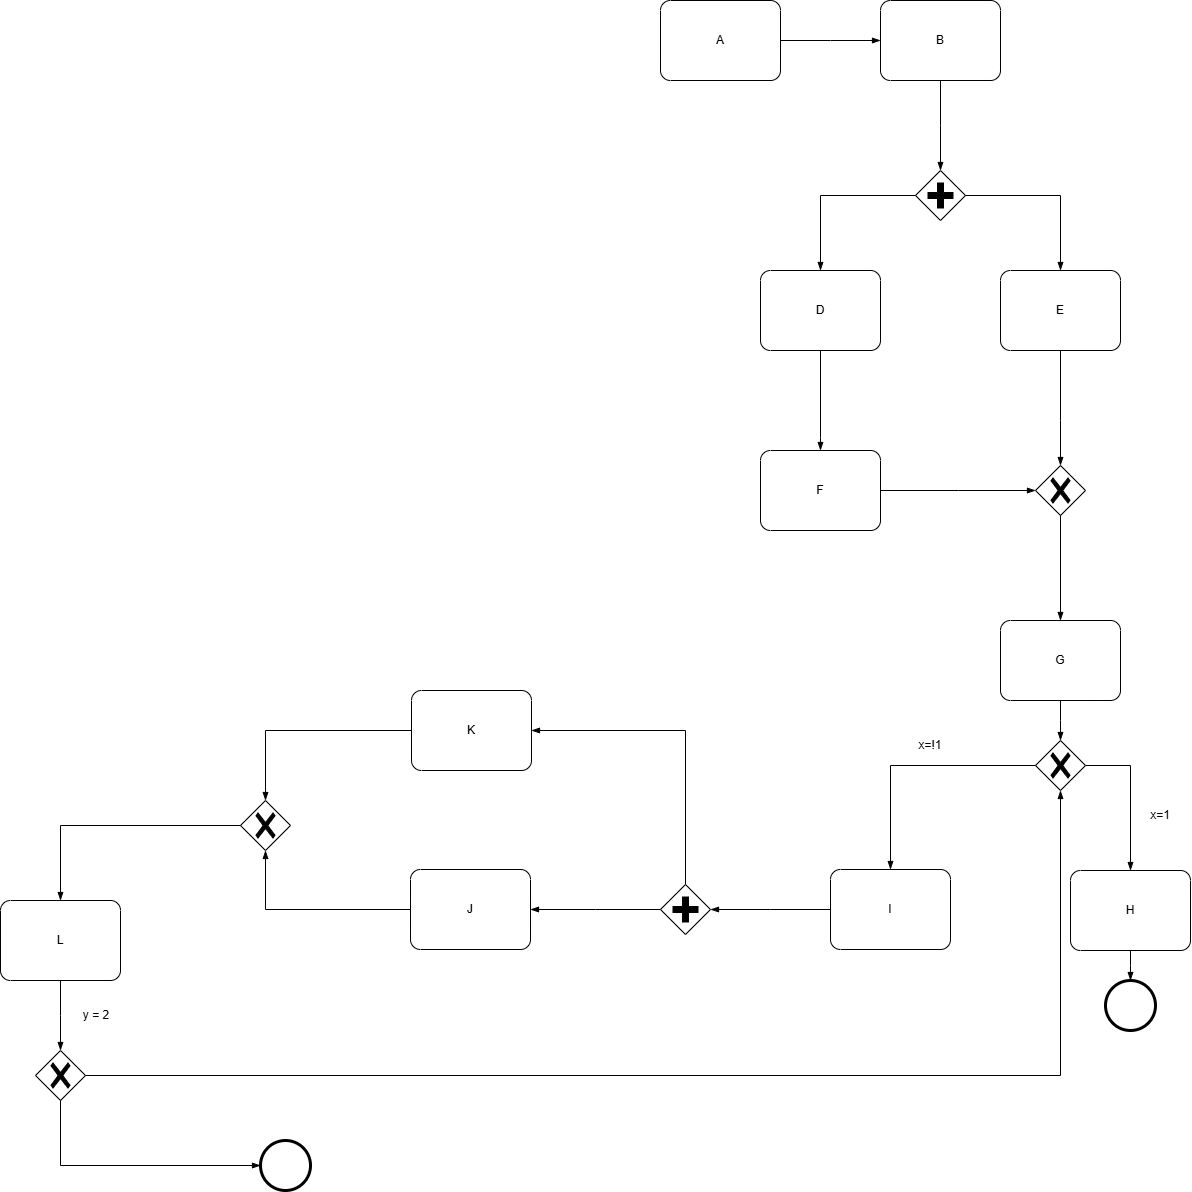

The diagram above was exported from draw.io. Its source (the exported page's mxGraphModel, read from the mxfile embedded in the PNG):
<mxGraphModel dx="1849" dy="1986" grid="1" gridSize="10" guides="1" tooltips="1" connect="1" arrows="1" fold="1" page="1" pageScale="1" pageWidth="827" pageHeight="1169" math="0" shadow="0">
  <root>
    <mxCell id="0" />
    <mxCell id="1" parent="0" />
    <mxCell id="pe9j8Tet3eWEwEczb0L2-4" parent="1" style="points=[[0.25,0,0],[0.5,0,0],[0.75,0,0],[1,0.25,0],[1,0.5,0],[1,0.75,0],[0.75,1,0],[0.5,1,0],[0.25,1,0],[0,0.75,0],[0,0.5,0],[0,0.25,0]];shape=mxgraph.bpmn.task2;whiteSpace=wrap;rectStyle=rounded;size=10;html=1;container=1;expand=0;collapsible=0;taskMarker=abstract;" value="A" vertex="1">
      <mxGeometry height="80" width="120" x="150" y="220" as="geometry" />
    </mxCell>
    <mxCell id="pe9j8Tet3eWEwEczb0L2-5" edge="1" parent="1" style="edgeStyle=elbowEdgeStyle;fontSize=12;html=1;endArrow=blockThin;endFill=1;rounded=0;defaultLabelBackgroundColor=page;labelPadding=0 4;" value="">
      <mxGeometry relative="1" width="160" x="0.6" as="geometry">
        <mxPoint x="270" y="260" as="sourcePoint" />
        <mxPoint x="370" y="260" as="targetPoint" />
      </mxGeometry>
    </mxCell>
    <mxCell id="pe9j8Tet3eWEwEczb0L2-6" parent="1" style="points=[[0.25,0,0],[0.5,0,0],[0.75,0,0],[1,0.25,0],[1,0.5,0],[1,0.75,0],[0.75,1,0],[0.5,1,0],[0.25,1,0],[0,0.75,0],[0,0.5,0],[0,0.25,0]];shape=mxgraph.bpmn.task2;whiteSpace=wrap;rectStyle=rounded;size=10;html=1;container=1;expand=0;collapsible=0;taskMarker=abstract;" value="B" vertex="1">
      <mxGeometry height="80" width="120" x="370" y="220" as="geometry" />
    </mxCell>
    <mxCell id="pe9j8Tet3eWEwEczb0L2-9" edge="1" parent="1" style="edgeStyle=elbowEdgeStyle;fontSize=12;html=1;endArrow=blockThin;endFill=1;rounded=0;defaultLabelBackgroundColor=page;labelPadding=0 4;exitX=0.5;exitY=1;exitDx=0;exitDy=0;exitPerimeter=0;" value="">
      <mxGeometry relative="1" width="160" as="geometry">
        <mxPoint x="430" y="300" as="sourcePoint" />
        <mxPoint x="430" y="390" as="targetPoint" />
      </mxGeometry>
    </mxCell>
    <mxCell id="pe9j8Tet3eWEwEczb0L2-10" parent="1" style="points=[[0.25,0,0],[0.5,0,0],[0.75,0,0],[1,0.25,0],[1,0.5,0],[1,0.75,0],[0.75,1,0],[0.5,1,0],[0.25,1,0],[0,0.75,0],[0,0.5,0],[0,0.25,0]];shape=mxgraph.bpmn.task2;whiteSpace=wrap;rectStyle=rounded;size=10;html=1;container=1;expand=0;collapsible=0;taskMarker=abstract;" value="E" vertex="1">
      <mxGeometry height="80" width="120" x="490" y="490" as="geometry" />
    </mxCell>
    <mxCell id="pe9j8Tet3eWEwEczb0L2-11" parent="1" style="points=[[0.25,0,0],[0.5,0,0],[0.75,0,0],[1,0.25,0],[1,0.5,0],[1,0.75,0],[0.75,1,0],[0.5,1,0],[0.25,1,0],[0,0.75,0],[0,0.5,0],[0,0.25,0]];shape=mxgraph.bpmn.task2;whiteSpace=wrap;rectStyle=rounded;size=10;html=1;container=1;expand=0;collapsible=0;taskMarker=abstract;" value="D" vertex="1">
      <mxGeometry height="80" width="120" x="250" y="490" as="geometry" />
    </mxCell>
    <mxCell id="pe9j8Tet3eWEwEczb0L2-13" parent="1" style="points=[[0.25,0.25,0],[0.5,0,0],[0.75,0.25,0],[1,0.5,0],[0.75,0.75,0],[0.5,1,0],[0.25,0.75,0],[0,0.5,0]];shape=mxgraph.bpmn.gateway2;html=1;verticalLabelPosition=bottom;labelBackgroundColor=#ffffff;verticalAlign=top;align=center;perimeter=rhombusPerimeter;outlineConnect=0;outline=none;symbol=none;gwType=parallel;labelPerimeter=1;" value="" vertex="1">
      <mxGeometry height="50" width="50" x="405" y="390" as="geometry" />
    </mxCell>
    <mxCell id="pe9j8Tet3eWEwEczb0L2-14" edge="1" parent="1" source="pe9j8Tet3eWEwEczb0L2-13" style="edgeStyle=elbowEdgeStyle;fontSize=12;html=1;endArrow=blockThin;endFill=1;rounded=0;defaultLabelBackgroundColor=page;labelPadding=0 4;entryX=0.5;entryY=0;entryDx=0;entryDy=0;entryPerimeter=0;" target="pe9j8Tet3eWEwEczb0L2-11" value="">
      <mxGeometry relative="1" width="160" as="geometry">
        <Array as="points">
          <mxPoint x="310" y="460" />
        </Array>
        <mxPoint x="60" y="450" as="sourcePoint" />
        <mxPoint x="300" y="480" as="targetPoint" />
      </mxGeometry>
    </mxCell>
    <mxCell id="pe9j8Tet3eWEwEczb0L2-15" edge="1" parent="1" source="pe9j8Tet3eWEwEczb0L2-13" style="edgeStyle=elbowEdgeStyle;fontSize=12;html=1;endArrow=blockThin;endFill=1;rounded=0;defaultLabelBackgroundColor=page;labelPadding=0 4;exitX=1;exitY=0.5;exitDx=0;exitDy=0;exitPerimeter=0;" value="">
      <mxGeometry relative="1" width="160" x="0.1529" as="geometry">
        <Array as="points">
          <mxPoint x="550" y="430" />
        </Array>
        <mxPoint x="450" y="415" as="sourcePoint" />
        <mxPoint x="550" y="490" as="targetPoint" />
      </mxGeometry>
    </mxCell>
    <mxCell id="pe9j8Tet3eWEwEczb0L2-16" edge="1" parent="1" style="edgeStyle=elbowEdgeStyle;fontSize=12;html=1;endArrow=blockThin;endFill=1;rounded=0;defaultLabelBackgroundColor=page;labelPadding=0 4;exitX=0.45;exitY=1.038;exitDx=0;exitDy=0;exitPerimeter=0;" value="">
      <mxGeometry relative="1" width="160" x="0.46" as="geometry">
        <Array as="points">
          <mxPoint x="310" y="656.96" />
        </Array>
        <mxPoint x="310" y="570" as="sourcePoint" />
        <mxPoint x="310" y="670" as="targetPoint" />
      </mxGeometry>
    </mxCell>
    <mxCell id="pe9j8Tet3eWEwEczb0L2-17" parent="1" style="points=[[0.25,0,0],[0.5,0,0],[0.75,0,0],[1,0.25,0],[1,0.5,0],[1,0.75,0],[0.75,1,0],[0.5,1,0],[0.25,1,0],[0,0.75,0],[0,0.5,0],[0,0.25,0]];shape=mxgraph.bpmn.task2;whiteSpace=wrap;rectStyle=rounded;size=10;html=1;container=1;expand=0;collapsible=0;taskMarker=abstract;" value="F" vertex="1">
      <mxGeometry height="80" width="120" x="250" y="670" as="geometry" />
    </mxCell>
    <mxCell id="pe9j8Tet3eWEwEczb0L2-18" parent="1" style="points=[[0.25,0.25,0],[0.5,0,0],[0.75,0.25,0],[1,0.5,0],[0.75,0.75,0],[0.5,1,0],[0.25,0.75,0],[0,0.5,0]];shape=mxgraph.bpmn.gateway2;html=1;verticalLabelPosition=bottom;labelBackgroundColor=#ffffff;verticalAlign=top;align=center;perimeter=rhombusPerimeter;outlineConnect=0;outline=none;symbol=none;gwType=exclusive;labelPerimeter=1;" value="" vertex="1">
      <mxGeometry height="50" width="50" x="525" y="685" as="geometry" />
    </mxCell>
    <mxCell id="pe9j8Tet3eWEwEczb0L2-19" edge="1" parent="1" style="edgeStyle=elbowEdgeStyle;fontSize=12;html=1;endArrow=blockThin;endFill=1;rounded=0;defaultLabelBackgroundColor=page;labelPadding=0 4;entryX=0;entryY=0.5;entryDx=0;entryDy=0;entryPerimeter=0;" target="pe9j8Tet3eWEwEczb0L2-18" value="">
      <mxGeometry relative="1" width="160" x="0.0323" as="geometry">
        <mxPoint x="370" y="710" as="sourcePoint" />
        <mxPoint x="530" y="710" as="targetPoint" />
      </mxGeometry>
    </mxCell>
    <mxCell id="pe9j8Tet3eWEwEczb0L2-20" edge="1" parent="1" source="pe9j8Tet3eWEwEczb0L2-10" style="edgeStyle=elbowEdgeStyle;fontSize=12;html=1;endArrow=blockThin;endFill=1;rounded=0;defaultLabelBackgroundColor=page;labelPadding=0 4;entryX=0.5;entryY=0;entryDx=0;entryDy=0;entryPerimeter=0;exitX=0.5;exitY=1;exitDx=0;exitDy=0;exitPerimeter=0;" target="pe9j8Tet3eWEwEczb0L2-18" value="">
      <mxGeometry relative="1" width="160" x="-0.2679" as="geometry">
        <Array as="points">
          <mxPoint x="550" y="640" />
        </Array>
        <mxPoint x="525" y="628" as="sourcePoint" />
        <mxPoint x="680" y="628" as="targetPoint" />
      </mxGeometry>
    </mxCell>
    <mxCell id="pe9j8Tet3eWEwEczb0L2-21" edge="1" parent="1" source="pe9j8Tet3eWEwEczb0L2-18" style="edgeStyle=elbowEdgeStyle;fontSize=12;html=1;endArrow=blockThin;endFill=1;rounded=0;defaultLabelBackgroundColor=page;labelPadding=0 4;exitX=0.5;exitY=1;exitDx=0;exitDy=0;exitPerimeter=0;" value="">
      <mxGeometry relative="1" width="160" x="0.3725" as="geometry">
        <mxPoint x="550" y="830" as="sourcePoint" />
        <mxPoint x="550" y="840" as="targetPoint" />
      </mxGeometry>
    </mxCell>
    <mxCell id="pe9j8Tet3eWEwEczb0L2-22" parent="1" style="points=[[0.25,0,0],[0.5,0,0],[0.75,0,0],[1,0.25,0],[1,0.5,0],[1,0.75,0],[0.75,1,0],[0.5,1,0],[0.25,1,0],[0,0.75,0],[0,0.5,0],[0,0.25,0]];shape=mxgraph.bpmn.task2;whiteSpace=wrap;rectStyle=rounded;size=10;html=1;container=1;expand=0;collapsible=0;taskMarker=abstract;" value="G" vertex="1">
      <mxGeometry height="80" width="120" x="490" y="840" as="geometry" />
    </mxCell>
    <mxCell id="pe9j8Tet3eWEwEczb0L2-23" edge="1" parent="1" style="edgeStyle=elbowEdgeStyle;fontSize=12;html=1;endArrow=blockThin;endFill=1;rounded=0;defaultLabelBackgroundColor=page;labelPadding=0 4;" value="">
      <mxGeometry relative="1" width="160" as="geometry">
        <mxPoint x="550" y="920" as="sourcePoint" />
        <mxPoint x="550" y="960" as="targetPoint" />
      </mxGeometry>
    </mxCell>
    <mxCell id="pe9j8Tet3eWEwEczb0L2-24" parent="1" style="text;html=1;whiteSpace=wrap;strokeColor=none;fillColor=none;align=center;verticalAlign=middle;rounded=0;" value="x=1" vertex="1">
      <mxGeometry height="30" width="60" x="620" y="1020" as="geometry" />
    </mxCell>
    <mxCell id="pe9j8Tet3eWEwEczb0L2-26" parent="1" style="points=[[0.25,0.25,0],[0.5,0,0],[0.75,0.25,0],[1,0.5,0],[0.75,0.75,0],[0.5,1,0],[0.25,0.75,0],[0,0.5,0]];shape=mxgraph.bpmn.gateway2;html=1;verticalLabelPosition=bottom;labelBackgroundColor=#ffffff;verticalAlign=top;align=center;perimeter=rhombusPerimeter;outlineConnect=0;outline=none;symbol=none;gwType=exclusive;labelPerimeter=1;" value="" vertex="1">
      <mxGeometry height="50" width="50" x="525" y="960" as="geometry" />
    </mxCell>
    <mxCell id="pe9j8Tet3eWEwEczb0L2-27" edge="1" parent="1" source="pe9j8Tet3eWEwEczb0L2-26" style="edgeStyle=elbowEdgeStyle;fontSize=12;html=1;endArrow=blockThin;endFill=1;rounded=0;defaultLabelBackgroundColor=page;labelPadding=0 4;exitX=1;exitY=0.5;exitDx=0;exitDy=0;exitPerimeter=0;" value="">
      <mxGeometry relative="1" width="160" x="0.2" as="geometry">
        <Array as="points">
          <mxPoint x="620" y="1050" />
        </Array>
        <mxPoint x="450" y="1040" as="sourcePoint" />
        <mxPoint x="620" y="1090" as="targetPoint" />
      </mxGeometry>
    </mxCell>
    <mxCell id="pe9j8Tet3eWEwEczb0L2-28" parent="1" style="points=[[0.25,0,0],[0.5,0,0],[0.75,0,0],[1,0.25,0],[1,0.5,0],[1,0.75,0],[0.75,1,0],[0.5,1,0],[0.25,1,0],[0,0.75,0],[0,0.5,0],[0,0.25,0]];shape=mxgraph.bpmn.task2;whiteSpace=wrap;rectStyle=rounded;size=10;html=1;container=1;expand=0;collapsible=0;taskMarker=abstract;" value="H" vertex="1">
      <mxGeometry height="80" width="120" x="560" y="1090" as="geometry" />
    </mxCell>
    <mxCell id="pe9j8Tet3eWEwEczb0L2-30" edge="1" parent="1" source="pe9j8Tet3eWEwEczb0L2-28" style="edgeStyle=elbowEdgeStyle;fontSize=12;html=1;endArrow=blockThin;endFill=1;rounded=0;defaultLabelBackgroundColor=page;labelPadding=0 4;exitX=0.5;exitY=1;exitDx=0;exitDy=0;exitPerimeter=0;" value="">
      <mxGeometry relative="1" width="160" as="geometry">
        <mxPoint x="610" y="1180" as="sourcePoint" />
        <mxPoint x="620" y="1200" as="targetPoint" />
      </mxGeometry>
    </mxCell>
    <mxCell id="pe9j8Tet3eWEwEczb0L2-31" edge="1" parent="1" source="pe9j8Tet3eWEwEczb0L2-26" style="edgeStyle=elbowEdgeStyle;fontSize=12;html=1;endArrow=blockThin;endFill=1;rounded=0;defaultLabelBackgroundColor=page;labelPadding=0 4;exitX=0;exitY=0.5;exitDx=0;exitDy=0;exitPerimeter=0;entryX=0.5;entryY=0;entryDx=0;entryDy=0;entryPerimeter=0;" target="pe9j8Tet3eWEwEczb0L2-33" value="">
      <mxGeometry relative="1" width="160" x="-0.0763" as="geometry">
        <Array as="points">
          <mxPoint x="380" y="1020" />
        </Array>
        <mxPoint x="525" y="980" as="sourcePoint" />
        <mxPoint x="380" y="1080" as="targetPoint" />
      </mxGeometry>
    </mxCell>
    <mxCell id="pe9j8Tet3eWEwEczb0L2-32" parent="1" style="text;html=1;whiteSpace=wrap;strokeColor=none;fillColor=none;align=center;verticalAlign=middle;rounded=0;" value="x=!1" vertex="1">
      <mxGeometry height="30" width="60" x="390" y="950" as="geometry" />
    </mxCell>
    <mxCell id="pe9j8Tet3eWEwEczb0L2-33" parent="1" style="points=[[0.25,0,0],[0.5,0,0],[0.75,0,0],[1,0.25,0],[1,0.5,0],[1,0.75,0],[0.75,1,0],[0.5,1,0],[0.25,1,0],[0,0.75,0],[0,0.5,0],[0,0.25,0]];shape=mxgraph.bpmn.task2;whiteSpace=wrap;rectStyle=rounded;size=10;html=1;container=1;expand=0;collapsible=0;taskMarker=abstract;" value="I" vertex="1">
      <mxGeometry height="80" width="120" x="320" y="1089" as="geometry" />
    </mxCell>
    <mxCell id="pe9j8Tet3eWEwEczb0L2-34" parent="1" style="points=[[0.25,0.25,0],[0.5,0,0],[0.75,0.25,0],[1,0.5,0],[0.75,0.75,0],[0.5,1,0],[0.25,0.75,0],[0,0.5,0]];shape=mxgraph.bpmn.gateway2;html=1;verticalLabelPosition=bottom;labelBackgroundColor=#ffffff;verticalAlign=top;align=center;perimeter=rhombusPerimeter;outlineConnect=0;outline=none;symbol=none;gwType=parallel;labelPerimeter=1;" value="" vertex="1">
      <mxGeometry height="50" width="50" x="150" y="1104" as="geometry" />
    </mxCell>
    <mxCell id="pe9j8Tet3eWEwEczb0L2-35" edge="1" parent="1" source="pe9j8Tet3eWEwEczb0L2-33" style="edgeStyle=elbowEdgeStyle;fontSize=12;html=1;endArrow=blockThin;endFill=1;rounded=0;defaultLabelBackgroundColor=page;labelPadding=0 4;exitX=0;exitY=0.5;exitDx=0;exitDy=0;exitPerimeter=0;" target="pe9j8Tet3eWEwEczb0L2-34" value="">
      <mxGeometry relative="1" width="160" as="geometry">
        <mxPoint x="170" y="1060" as="sourcePoint" />
        <mxPoint x="330" y="1060" as="targetPoint" />
      </mxGeometry>
    </mxCell>
    <mxCell id="pe9j8Tet3eWEwEczb0L2-36" parent="1" style="points=[[0.25,0,0],[0.5,0,0],[0.75,0,0],[1,0.25,0],[1,0.5,0],[1,0.75,0],[0.75,1,0],[0.5,1,0],[0.25,1,0],[0,0.75,0],[0,0.5,0],[0,0.25,0]];shape=mxgraph.bpmn.task2;whiteSpace=wrap;rectStyle=rounded;size=10;html=1;container=1;expand=0;collapsible=0;taskMarker=abstract;" value="J" vertex="1">
      <mxGeometry height="80" width="120" x="-100" y="1089" as="geometry" />
    </mxCell>
    <mxCell id="pe9j8Tet3eWEwEczb0L2-37" edge="1" parent="1" source="pe9j8Tet3eWEwEczb0L2-34" style="edgeStyle=elbowEdgeStyle;fontSize=12;html=1;endArrow=blockThin;endFill=1;rounded=0;defaultLabelBackgroundColor=page;labelPadding=0 4;exitX=0;exitY=0.5;exitDx=0;exitDy=0;exitPerimeter=0;entryX=1;entryY=0.5;entryDx=0;entryDy=0;entryPerimeter=0;" target="pe9j8Tet3eWEwEczb0L2-36" value="">
      <mxGeometry relative="1" width="160" as="geometry">
        <mxPoint y="980" as="sourcePoint" />
        <mxPoint x="160" y="980" as="targetPoint" />
      </mxGeometry>
    </mxCell>
    <mxCell id="pe9j8Tet3eWEwEczb0L2-38" edge="1" parent="1" source="pe9j8Tet3eWEwEczb0L2-34" style="edgeStyle=elbowEdgeStyle;fontSize=12;html=1;endArrow=blockThin;endFill=1;rounded=0;defaultLabelBackgroundColor=page;labelPadding=0 4;exitX=0.5;exitY=0;exitDx=0;exitDy=0;exitPerimeter=0;entryX=1;entryY=0.5;entryDx=0;entryDy=0;entryPerimeter=0;" target="pe9j8Tet3eWEwEczb0L2-39" value="">
      <mxGeometry relative="1" width="160" x="-0.026" as="geometry">
        <Array as="points">
          <mxPoint x="175" y="980" />
        </Array>
        <mxPoint x="70" y="840" as="sourcePoint" />
        <mxPoint x="30" y="950" as="targetPoint" />
      </mxGeometry>
    </mxCell>
    <mxCell id="pe9j8Tet3eWEwEczb0L2-39" parent="1" style="points=[[0.25,0,0],[0.5,0,0],[0.75,0,0],[1,0.25,0],[1,0.5,0],[1,0.75,0],[0.75,1,0],[0.5,1,0],[0.25,1,0],[0,0.75,0],[0,0.5,0],[0,0.25,0]];shape=mxgraph.bpmn.task2;whiteSpace=wrap;rectStyle=rounded;size=10;html=1;container=1;expand=0;collapsible=0;taskMarker=abstract;" value="K" vertex="1">
      <mxGeometry height="80" width="120" x="-99" y="910" as="geometry" />
    </mxCell>
    <mxCell id="pe9j8Tet3eWEwEczb0L2-40" parent="1" style="points=[[0.25,0.25,0],[0.5,0,0],[0.75,0.25,0],[1,0.5,0],[0.75,0.75,0],[0.5,1,0],[0.25,0.75,0],[0,0.5,0]];shape=mxgraph.bpmn.gateway2;html=1;verticalLabelPosition=bottom;labelBackgroundColor=#ffffff;verticalAlign=top;align=center;perimeter=rhombusPerimeter;outlineConnect=0;outline=none;symbol=none;gwType=exclusive;labelPerimeter=1;" value="" vertex="1">
      <mxGeometry height="50" width="50" x="-270" y="1020" as="geometry" />
    </mxCell>
    <mxCell id="pe9j8Tet3eWEwEczb0L2-41" edge="1" parent="1" source="pe9j8Tet3eWEwEczb0L2-39" style="edgeStyle=elbowEdgeStyle;fontSize=12;html=1;endArrow=blockThin;endFill=1;rounded=0;defaultLabelBackgroundColor=page;labelPadding=0 4;exitX=0;exitY=0.5;exitDx=0;exitDy=0;exitPerimeter=0;entryX=0.5;entryY=0;entryDx=0;entryDy=0;entryPerimeter=0;" target="pe9j8Tet3eWEwEczb0L2-40" value="">
      <mxGeometry relative="1" width="160" x="0.0463" as="geometry">
        <Array as="points">
          <mxPoint x="-245" y="980" />
        </Array>
        <mxPoint x="-270" y="880" as="sourcePoint" />
        <mxPoint x="-260" y="950" as="targetPoint" />
      </mxGeometry>
    </mxCell>
    <mxCell id="pe9j8Tet3eWEwEczb0L2-42" edge="1" parent="1" source="pe9j8Tet3eWEwEczb0L2-36" style="edgeStyle=elbowEdgeStyle;fontSize=12;html=1;endArrow=blockThin;endFill=1;rounded=0;defaultLabelBackgroundColor=page;labelPadding=0 4;exitX=0;exitY=0.5;exitDx=0;exitDy=0;exitPerimeter=0;entryX=0.5;entryY=1;entryDx=0;entryDy=0;entryPerimeter=0;" target="pe9j8Tet3eWEwEczb0L2-40" value="">
      <mxGeometry relative="1" width="160" as="geometry">
        <Array as="points">
          <mxPoint x="-245" y="1160" />
        </Array>
        <mxPoint x="-340" y="1190" as="sourcePoint" />
        <mxPoint x="-180" y="1190" as="targetPoint" />
      </mxGeometry>
    </mxCell>
    <mxCell id="pe9j8Tet3eWEwEczb0L2-44" edge="1" parent="1" source="pe9j8Tet3eWEwEczb0L2-40" style="edgeStyle=elbowEdgeStyle;fontSize=12;html=1;endArrow=blockThin;endFill=1;rounded=0;defaultLabelBackgroundColor=page;labelPadding=0 4;exitX=0;exitY=0.5;exitDx=0;exitDy=0;exitPerimeter=0;entryX=0.5;entryY=0;entryDx=0;entryDy=0;entryPerimeter=0;" target="pe9j8Tet3eWEwEczb0L2-45" value="">
      <mxGeometry relative="1" width="160" x="-0.0745" as="geometry">
        <Array as="points">
          <mxPoint x="-450" y="1080" />
        </Array>
        <mxPoint x="-560" y="1050" as="sourcePoint" />
        <mxPoint x="-460" y="1080" as="targetPoint" />
      </mxGeometry>
    </mxCell>
    <mxCell id="pe9j8Tet3eWEwEczb0L2-45" parent="1" style="points=[[0.25,0,0],[0.5,0,0],[0.75,0,0],[1,0.25,0],[1,0.5,0],[1,0.75,0],[0.75,1,0],[0.5,1,0],[0.25,1,0],[0,0.75,0],[0,0.5,0],[0,0.25,0]];shape=mxgraph.bpmn.task2;whiteSpace=wrap;rectStyle=rounded;size=10;html=1;container=1;expand=0;collapsible=0;taskMarker=abstract;" value="L" vertex="1">
      <mxGeometry height="80" width="120" x="-510" y="1120" as="geometry" />
    </mxCell>
    <mxCell id="pe9j8Tet3eWEwEczb0L2-46" parent="1" style="points=[[0.25,0.25,0],[0.5,0,0],[0.75,0.25,0],[1,0.5,0],[0.75,0.75,0],[0.5,1,0],[0.25,0.75,0],[0,0.5,0]];shape=mxgraph.bpmn.gateway2;html=1;verticalLabelPosition=bottom;labelBackgroundColor=#ffffff;verticalAlign=top;align=center;perimeter=rhombusPerimeter;outlineConnect=0;outline=none;symbol=none;gwType=exclusive;labelPerimeter=1;" value="" vertex="1">
      <mxGeometry height="50" width="50" x="-475" y="1270" as="geometry" />
    </mxCell>
    <mxCell id="pe9j8Tet3eWEwEczb0L2-47" edge="1" parent="1" style="edgeStyle=elbowEdgeStyle;fontSize=12;html=1;endArrow=blockThin;endFill=1;rounded=0;defaultLabelBackgroundColor=page;labelPadding=0 4;" target="pe9j8Tet3eWEwEczb0L2-46" value="">
      <mxGeometry relative="1" width="160" as="geometry">
        <mxPoint x="-450" y="1200" as="sourcePoint" />
        <mxPoint x="-290" y="1200" as="targetPoint" />
      </mxGeometry>
    </mxCell>
    <mxCell id="pe9j8Tet3eWEwEczb0L2-48" parent="1" style="text;html=1;whiteSpace=wrap;strokeColor=none;fillColor=none;align=center;verticalAlign=middle;rounded=0;" value="y = 2" vertex="1">
      <mxGeometry height="30" width="60" x="-444" y="1220" as="geometry" />
    </mxCell>
    <mxCell id="pe9j8Tet3eWEwEczb0L2-49" edge="1" parent="1" source="pe9j8Tet3eWEwEczb0L2-46" style="edgeStyle=elbowEdgeStyle;fontSize=12;html=1;endArrow=blockThin;endFill=1;rounded=0;defaultLabelBackgroundColor=page;labelPadding=0 4;exitX=1;exitY=0.5;exitDx=0;exitDy=0;exitPerimeter=0;entryX=0.5;entryY=1;entryDx=0;entryDy=0;entryPerimeter=0;" target="pe9j8Tet3eWEwEczb0L2-26" value="">
      <mxGeometry relative="1" width="160" x="-0.1808" as="geometry">
        <Array as="points">
          <mxPoint x="550" y="1160" />
        </Array>
        <mxPoint x="-410" y="1297.5" as="sourcePoint" />
        <mxPoint x="545" y="1022.5" as="targetPoint" />
      </mxGeometry>
    </mxCell>
    <mxCell id="pe9j8Tet3eWEwEczb0L2-50" edge="1" parent="1" source="pe9j8Tet3eWEwEczb0L2-46" style="edgeStyle=elbowEdgeStyle;fontSize=12;html=1;endArrow=blockThin;endFill=1;rounded=0;defaultLabelBackgroundColor=page;labelPadding=0 4;exitX=0.5;exitY=1;exitDx=0;exitDy=0;exitPerimeter=0;entryX=0;entryY=0.5;entryDx=0;entryDy=0;entryPerimeter=0;" target="pe9j8Tet3eWEwEczb0L2-51" value="">
      <mxGeometry relative="1" width="160" x="0.3846" as="geometry">
        <Array as="points">
          <mxPoint x="-450" y="1360" />
        </Array>
        <mxPoint x="-440" y="1360" as="sourcePoint" />
        <mxPoint x="-260" y="1390" as="targetPoint" />
      </mxGeometry>
    </mxCell>
    <mxCell id="pe9j8Tet3eWEwEczb0L2-51" parent="1" style="points=[[0.145,0.145,0],[0.5,0,0],[0.855,0.145,0],[1,0.5,0],[0.855,0.855,0],[0.5,1,0],[0.145,0.855,0],[0,0.5,0]];shape=mxgraph.bpmn.event;html=1;verticalLabelPosition=bottom;labelBackgroundColor=#ffffff;verticalAlign=top;align=center;perimeter=ellipsePerimeter;outlineConnect=0;aspect=fixed;outline=end;symbol=terminate2;labelPerimeter=1;" value="" vertex="1">
      <mxGeometry height="50" width="50" x="-250" y="1360" as="geometry" />
    </mxCell>
    <mxCell id="pe9j8Tet3eWEwEczb0L2-53" parent="1" style="points=[[0.145,0.145,0],[0.5,0,0],[0.855,0.145,0],[1,0.5,0],[0.855,0.855,0],[0.5,1,0],[0.145,0.855,0],[0,0.5,0]];shape=mxgraph.bpmn.event;html=1;verticalLabelPosition=bottom;labelBackgroundColor=#ffffff;verticalAlign=top;align=center;perimeter=ellipsePerimeter;outlineConnect=0;aspect=fixed;outline=end;symbol=terminate2;labelPerimeter=1;" value="" vertex="1">
      <mxGeometry height="50" width="50" x="595" y="1200" as="geometry" />
    </mxCell>
  </root>
</mxGraphModel>